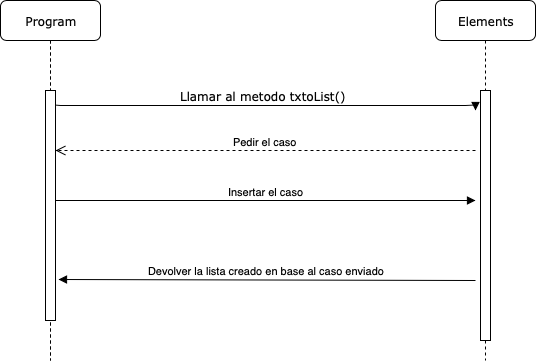

The diagram above was exported from draw.io. Its source (the exported page's mxGraphModel, read from the mxfile embedded in the PNG):
<mxGraphModel dx="1398" dy="814" grid="1" gridSize="10" guides="1" tooltips="1" connect="1" arrows="1" fold="1" page="1" pageScale="1" pageWidth="1100" pageHeight="850" background="#ffffff" math="0" shadow="0">
  <root>
    <mxCell id="0" />
    <mxCell id="1" parent="0" />
    <mxCell id="7baba1c4bc27f4b0-4" value="Elements" style="shape=umlLifeline;perimeter=lifelinePerimeter;whiteSpace=wrap;html=1;container=1;collapsible=0;recursiveResize=0;outlineConnect=0;rounded=1;shadow=0;comic=0;labelBackgroundColor=none;strokeColor=#000000;strokeWidth=1;fillColor=#FFFFFF;fontFamily=Verdana;fontSize=12;fontColor=#000000;align=center;" parent="1" vertex="1">
      <mxGeometry x="540" y="80" width="100" height="360" as="geometry" />
    </mxCell>
    <mxCell id="7baba1c4bc27f4b0-16" value="" style="html=1;points=[];perimeter=orthogonalPerimeter;rounded=0;shadow=0;comic=0;labelBackgroundColor=none;strokeColor=#000000;strokeWidth=1;fillColor=#FFFFFF;fontFamily=Verdana;fontSize=12;fontColor=#000000;align=center;" parent="1" vertex="1">
      <mxGeometry x="585" y="170" width="10" height="250" as="geometry" />
    </mxCell>
    <mxCell id="7baba1c4bc27f4b0-11" value="Llamar al metodo txtoList()" style="html=1;verticalAlign=bottom;endArrow=block;labelBackgroundColor=none;fontFamily=Verdana;fontSize=12;edgeStyle=elbowEdgeStyle;elbow=vertical;" parent="1" edge="1">
      <mxGeometry relative="1" as="geometry">
        <mxPoint x="155" y="180" as="sourcePoint" />
        <mxPoint x="580" y="190" as="targetPoint" />
      </mxGeometry>
    </mxCell>
    <mxCell id="xIz9C9UGNozbNTZtUpDI-67" value="Program" style="shape=umlLifeline;perimeter=lifelinePerimeter;whiteSpace=wrap;html=1;container=1;collapsible=0;recursiveResize=0;outlineConnect=0;rounded=1;shadow=0;comic=0;labelBackgroundColor=none;strokeColor=#000000;strokeWidth=1;fillColor=#FFFFFF;fontFamily=Verdana;fontSize=12;fontColor=#000000;align=center;" parent="1" vertex="1">
      <mxGeometry x="105" y="80" width="100" height="360" as="geometry" />
    </mxCell>
    <mxCell id="xIz9C9UGNozbNTZtUpDI-70" value="" style="html=1;points=[];perimeter=orthogonalPerimeter;rounded=0;shadow=0;comic=0;labelBackgroundColor=none;strokeColor=#000000;strokeWidth=1;fillColor=#FFFFFF;fontFamily=Verdana;fontSize=12;fontColor=#000000;align=center;" parent="xIz9C9UGNozbNTZtUpDI-67" vertex="1">
      <mxGeometry x="45" y="90" width="10" height="230" as="geometry" />
    </mxCell>
    <mxCell id="QIkdbR2_KwSjJb8djZ28-5" value="Insertar el caso" style="html=1;verticalAlign=bottom;endArrow=block;" parent="1" edge="1">
      <mxGeometry width="80" relative="1" as="geometry">
        <mxPoint x="160" y="280" as="sourcePoint" />
        <mxPoint x="580" y="280" as="targetPoint" />
      </mxGeometry>
    </mxCell>
    <mxCell id="QIkdbR2_KwSjJb8djZ28-18" value="Pedir el caso" style="html=1;verticalAlign=bottom;endArrow=open;dashed=1;endSize=8;" parent="1" edge="1">
      <mxGeometry relative="1" as="geometry">
        <mxPoint x="580" y="230" as="sourcePoint" />
        <mxPoint x="160" y="230" as="targetPoint" />
      </mxGeometry>
    </mxCell>
    <mxCell id="QIkdbR2_KwSjJb8djZ28-19" value="Devolver la lista creado en base al caso enviado" style="html=1;verticalAlign=bottom;endArrow=block;entryX=1.3;entryY=0.822;entryDx=0;entryDy=0;entryPerimeter=0;" parent="1" target="xIz9C9UGNozbNTZtUpDI-70" edge="1">
      <mxGeometry width="80" relative="1" as="geometry">
        <mxPoint x="580" y="360" as="sourcePoint" />
        <mxPoint x="530" y="390" as="targetPoint" />
      </mxGeometry>
    </mxCell>
  </root>
</mxGraphModel>